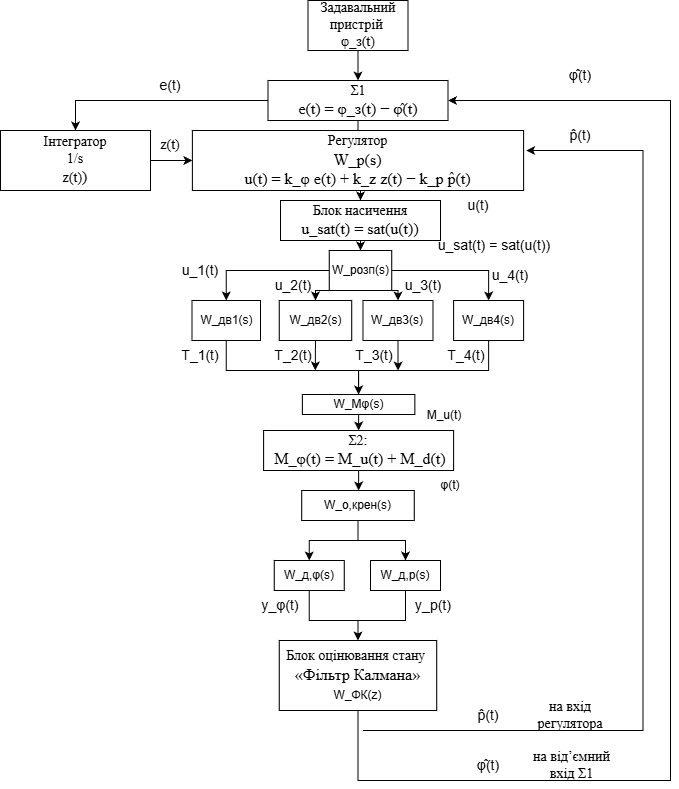

The diagram above was exported from draw.io. Its source (the exported page's mxGraphModel, read from the mxfile embedded in the PNG):
<mxGraphModel dx="1665" dy="841" grid="1" gridSize="10" guides="1" tooltips="1" connect="1" arrows="1" fold="1" page="1" pageScale="1" pageWidth="1169" pageHeight="827" math="0" shadow="0">
  <root>
    <mxCell id="0" />
    <mxCell id="1" parent="0" />
    <mxCell id="fZN_kqzpXs7BkvWWKLHE-14" edge="1" parent="1" source="fZN_kqzpXs7BkvWWKLHE-3" style="edgeStyle=orthogonalEdgeStyle;rounded=1;orthogonalLoop=1;jettySize=auto;html=1;entryX=0.5;entryY=0;entryDx=0;entryDy=0;" target="fZN_kqzpXs7BkvWWKLHE-5">
      <mxGeometry relative="1" as="geometry" />
    </mxCell>
    <mxCell id="fZN_kqzpXs7BkvWWKLHE-3" parent="1" style="rounded=0;whiteSpace=wrap;html=1;" value="&lt;font face=&quot;Times New Roman&quot; style=&quot;font-size: 14px;&quot;&gt;Задавальний пристрій&amp;nbsp;&lt;br&gt;&amp;nbsp;φ_з(t)&amp;nbsp;&lt;/font&gt;" vertex="1">
      <mxGeometry height="50" width="100" x="347.5" y="20" as="geometry" />
    </mxCell>
    <mxCell id="fZN_kqzpXs7BkvWWKLHE-15" edge="1" parent="1" source="fZN_kqzpXs7BkvWWKLHE-5" style="edgeStyle=orthogonalEdgeStyle;rounded=1;orthogonalLoop=1;jettySize=auto;html=1;" target="fZN_kqzpXs7BkvWWKLHE-6" value="">
      <mxGeometry relative="1" as="geometry" />
    </mxCell>
    <mxCell id="KlYjmBWU_bvupGT3jVue-4" edge="1" parent="1" source="fZN_kqzpXs7BkvWWKLHE-5" style="edgeStyle=orthogonalEdgeStyle;rounded=0;orthogonalLoop=1;jettySize=auto;html=1;entryX=0.5;entryY=0;entryDx=0;entryDy=0;" target="MhSowpLwVlckf9OgmY0k-8">
      <mxGeometry relative="1" as="geometry" />
    </mxCell>
    <mxCell id="fZN_kqzpXs7BkvWWKLHE-5" parent="1" style="rounded=0;whiteSpace=wrap;html=1;" value="&lt;div&gt;&lt;font face=&quot;Times New Roman&quot; style=&quot;font-size: 14px;&quot;&gt;Σ1&lt;/font&gt;&lt;/div&gt;&lt;div&gt;&lt;font face=&quot;Times New Roman&quot; style=&quot;&quot; size=&quot;3&quot;&gt;e(t) = φ_з(t) − φ̂(t)&lt;/font&gt;&lt;/div&gt;" vertex="1">
      <mxGeometry height="40" width="180" x="307.5" y="100" as="geometry" />
    </mxCell>
    <mxCell id="KlYjmBWU_bvupGT3jVue-83" edge="1" parent="1" source="fZN_kqzpXs7BkvWWKLHE-6" style="edgeStyle=orthogonalEdgeStyle;rounded=0;orthogonalLoop=1;jettySize=auto;html=1;exitX=0.5;exitY=1;exitDx=0;exitDy=0;entryX=0.5;entryY=0;entryDx=0;entryDy=0;" target="KlYjmBWU_bvupGT3jVue-77">
      <mxGeometry relative="1" as="geometry" />
    </mxCell>
    <mxCell id="fZN_kqzpXs7BkvWWKLHE-6" parent="1" style="rounded=0;whiteSpace=wrap;html=1;" value="&lt;div&gt;&lt;font face=&quot;Times New Roman&quot; style=&quot;font-size: 14px;&quot;&gt;Регулятор&lt;/font&gt;&lt;/div&gt;&lt;div&gt;&lt;font face=&quot;Times New Roman&quot; size=&quot;3&quot;&gt;W_р(s)&lt;/font&gt;&lt;/div&gt;&lt;div&gt;&lt;font face=&quot;Times New Roman&quot; style=&quot;&quot; size=&quot;3&quot;&gt;u(t) = k_φ e(t) + k_z z(t) − k_p p̂(t)&lt;/font&gt;&lt;/div&gt;" vertex="1">
      <mxGeometry height="60" width="331.25" x="231.87" y="150" as="geometry" />
    </mxCell>
    <mxCell id="KlYjmBWU_bvupGT3jVue-20" edge="1" parent="1" source="fZN_kqzpXs7BkvWWKLHE-18" style="edgeStyle=orthogonalEdgeStyle;rounded=0;orthogonalLoop=1;jettySize=auto;html=1;exitX=0.5;exitY=1;exitDx=0;exitDy=0;" target="fZN_kqzpXs7BkvWWKLHE-24">
      <mxGeometry relative="1" as="geometry">
        <Array as="points">
          <mxPoint x="266" y="390" />
          <mxPoint x="398" y="390" />
        </Array>
      </mxGeometry>
    </mxCell>
    <mxCell id="fZN_kqzpXs7BkvWWKLHE-18" parent="1" style="rounded=0;whiteSpace=wrap;html=1;" value="W_дв1(s)" vertex="1">
      <mxGeometry height="40" width="68.5" x="231.5" y="320" as="geometry" />
    </mxCell>
    <mxCell id="KlYjmBWU_bvupGT3jVue-109" edge="1" parent="1" source="fZN_kqzpXs7BkvWWKLHE-24" style="edgeStyle=orthogonalEdgeStyle;rounded=0;orthogonalLoop=1;jettySize=auto;html=1;exitX=0.5;exitY=1;exitDx=0;exitDy=0;entryX=0.5;entryY=0;entryDx=0;entryDy=0;" target="fZN_kqzpXs7BkvWWKLHE-26">
      <mxGeometry relative="1" as="geometry" />
    </mxCell>
    <mxCell id="fZN_kqzpXs7BkvWWKLHE-24" parent="1" style="rounded=0;whiteSpace=wrap;html=1;" value="W_Mφ(s)" vertex="1">
      <mxGeometry height="20" width="112.51" x="341.86" y="414" as="geometry" />
    </mxCell>
    <mxCell id="fZN_kqzpXs7BkvWWKLHE-26" parent="1" style="rounded=0;whiteSpace=wrap;html=1;" value="&lt;font style=&quot;font-size: 14px;&quot; face=&quot;Times New Roman&quot;&gt;Σ2:&lt;/font&gt;&lt;div&gt;&lt;font face=&quot;Times New Roman&quot; size=&quot;3&quot;&gt;&lt;font style=&quot;&quot;&gt;&amp;nbsp;&lt;/font&gt;M_φ(t) = M_u(t) + M_d(t)&lt;/font&gt;&lt;/div&gt;" vertex="1">
      <mxGeometry height="40" width="190" x="303.12" y="450" as="geometry" />
    </mxCell>
    <mxCell id="KlYjmBWU_bvupGT3jVue-98" edge="1" parent="1" source="fZN_kqzpXs7BkvWWKLHE-33" style="edgeStyle=orthogonalEdgeStyle;rounded=0;orthogonalLoop=1;jettySize=auto;html=1;entryX=0.5;entryY=0;entryDx=0;entryDy=0;" target="fZN_kqzpXs7BkvWWKLHE-40">
      <mxGeometry relative="1" as="geometry">
        <Array as="points">
          <mxPoint x="349" y="640" />
          <mxPoint x="397" y="640" />
        </Array>
      </mxGeometry>
    </mxCell>
    <mxCell id="fZN_kqzpXs7BkvWWKLHE-33" parent="1" style="rounded=0;whiteSpace=wrap;html=1;" value="W_д,φ(s)" vertex="1">
      <mxGeometry height="30" width="70" x="313.74" y="580" as="geometry" />
    </mxCell>
    <mxCell id="KlYjmBWU_bvupGT3jVue-97" edge="1" parent="1" source="fZN_kqzpXs7BkvWWKLHE-35" style="edgeStyle=orthogonalEdgeStyle;rounded=0;orthogonalLoop=1;jettySize=auto;html=1;entryX=0.5;entryY=0;entryDx=0;entryDy=0;" target="fZN_kqzpXs7BkvWWKLHE-40">
      <mxGeometry relative="1" as="geometry">
        <Array as="points">
          <mxPoint x="445" y="640" />
          <mxPoint x="397" y="640" />
        </Array>
      </mxGeometry>
    </mxCell>
    <mxCell id="fZN_kqzpXs7BkvWWKLHE-35" parent="1" style="rounded=0;whiteSpace=wrap;html=1;" value="W_д,p(s)" vertex="1">
      <mxGeometry height="30" width="70" x="410" y="580" as="geometry" />
    </mxCell>
    <mxCell id="fZN_kqzpXs7BkvWWKLHE-38" edge="1" parent="1" style="edgeStyle=orthogonalEdgeStyle;rounded=1;orthogonalLoop=1;jettySize=auto;html=1;exitX=0.5;exitY=1;exitDx=0;exitDy=0;">
      <mxGeometry relative="1" as="geometry">
        <mxPoint x="397.5" y="650" as="sourcePoint" />
        <mxPoint x="397.5" y="650" as="targetPoint" />
      </mxGeometry>
    </mxCell>
    <mxCell id="w4O6sAw1Dzb3-x2b4vmQ-9" edge="1" parent="1" source="fZN_kqzpXs7BkvWWKLHE-40" style="edgeStyle=orthogonalEdgeStyle;rounded=0;orthogonalLoop=1;jettySize=auto;html=1;exitX=0.5;exitY=1;exitDx=0;exitDy=0;entryX=1;entryY=0.5;entryDx=0;entryDy=0;" target="fZN_kqzpXs7BkvWWKLHE-5">
      <mxGeometry relative="1" as="geometry">
        <Array as="points">
          <mxPoint x="398" y="800" />
          <mxPoint x="710" y="800" />
          <mxPoint x="710" y="120" />
        </Array>
      </mxGeometry>
    </mxCell>
    <mxCell id="fZN_kqzpXs7BkvWWKLHE-40" parent="1" style="rounded=0;whiteSpace=wrap;html=1;" value="&lt;div&gt;&lt;font face=&quot;Times New Roman&quot; style=&quot;font-size: 14px;&quot;&gt;Блок оцінювання стану&amp;nbsp;&lt;/font&gt;&lt;/div&gt;&lt;div&gt;&lt;font face=&quot;Times New Roman&quot; size=&quot;3&quot;&gt;«Фільтр Калмана»&lt;/font&gt;&lt;/div&gt;&lt;div&gt;W_ФК(z)&lt;font face=&quot;Times New Roman&quot; size=&quot;3&quot;&gt;&lt;/font&gt;&lt;/div&gt;" vertex="1">
      <mxGeometry height="70" width="157.49" x="318.74" y="660" as="geometry" />
    </mxCell>
    <mxCell id="fZN_kqzpXs7BkvWWKLHE-53" parent="1" style="text;html=1;whiteSpace=wrap;strokeColor=none;fillColor=none;align=center;verticalAlign=middle;rounded=0;" value="&lt;span style=&quot;font-family: &amp;quot;Times New Roman&amp;quot;;&quot;&gt;&lt;font style=&quot;font-size: 14px;&quot;&gt;на від’ємний вхід Σ1&lt;/font&gt;&lt;/span&gt;" vertex="1">
      <mxGeometry height="30" width="96.88" x="563.12" y="770" as="geometry" />
    </mxCell>
    <mxCell id="fZN_kqzpXs7BkvWWKLHE-61" parent="1" style="text;html=1;whiteSpace=wrap;strokeColor=none;fillColor=none;align=center;verticalAlign=middle;rounded=0;" value="&lt;font face=&quot;Times New Roman&quot; style=&quot;font-size: 14px;&quot;&gt;на вхід регулятора&lt;/font&gt;" vertex="1">
      <mxGeometry height="30" width="60" x="580" y="720" as="geometry" />
    </mxCell>
    <mxCell id="MhSowpLwVlckf9OgmY0k-11" edge="1" parent="1" source="MhSowpLwVlckf9OgmY0k-8" style="edgeStyle=orthogonalEdgeStyle;rounded=0;orthogonalLoop=1;jettySize=auto;html=1;entryX=0;entryY=0.5;entryDx=0;entryDy=0;" target="fZN_kqzpXs7BkvWWKLHE-6">
      <mxGeometry relative="1" as="geometry" />
    </mxCell>
    <mxCell id="MhSowpLwVlckf9OgmY0k-8" parent="1" style="rounded=0;whiteSpace=wrap;html=1;" value="&lt;font face=&quot;Times New Roman&quot;&gt;&lt;span style=&quot;font-size: 14px;&quot;&gt;&lt;div style=&quot;&quot;&gt;Інтегратор&lt;/div&gt;&lt;div style=&quot;&quot;&gt;1/s&lt;/div&gt;&lt;span style=&quot;background-color: transparent;&quot;&gt;z(t)&lt;/span&gt;&lt;/span&gt;&lt;/font&gt;&lt;font face=&quot;Times New Roman&quot; size=&quot;3&quot;&gt;)&lt;br&gt;&lt;/font&gt;" vertex="1">
      <mxGeometry height="60" width="150" x="40" y="150" as="geometry" />
    </mxCell>
    <mxCell id="MhSowpLwVlckf9OgmY0k-12" parent="1" style="text;html=1;whiteSpace=wrap;strokeColor=none;fillColor=none;align=center;verticalAlign=middle;rounded=0;" value="&lt;font style=&quot;font-size: 14px;&quot; face=&quot;Times New Roman&quot;&gt;z(t)&lt;/font&gt;" vertex="1">
      <mxGeometry height="30" width="60" x="180" y="150" as="geometry" />
    </mxCell>
    <mxCell id="KlYjmBWU_bvupGT3jVue-5" parent="1" style="text;html=1;whiteSpace=wrap;strokeColor=none;fillColor=none;align=center;verticalAlign=middle;rounded=0;" value="&lt;font style=&quot;font-size: 14px;&quot;&gt;e(t)&lt;/font&gt;" vertex="1">
      <mxGeometry height="30" width="60" x="180" y="90" as="geometry" />
    </mxCell>
    <mxCell id="KlYjmBWU_bvupGT3jVue-103" edge="1" parent="1" source="KlYjmBWU_bvupGT3jVue-6" style="edgeStyle=orthogonalEdgeStyle;rounded=0;orthogonalLoop=1;jettySize=auto;html=1;exitX=0.5;exitY=1;exitDx=0;exitDy=0;">
      <mxGeometry relative="1" as="geometry">
        <mxPoint x="354.7931034482758" y="390" as="targetPoint" />
      </mxGeometry>
    </mxCell>
    <mxCell id="KlYjmBWU_bvupGT3jVue-6" parent="1" style="whiteSpace=wrap;html=1;" value="W_дв2(s)" vertex="1">
      <mxGeometry height="40" width="72.5" x="318.74" y="320" as="geometry" />
    </mxCell>
    <mxCell id="KlYjmBWU_bvupGT3jVue-102" edge="1" parent="1" source="KlYjmBWU_bvupGT3jVue-7" style="edgeStyle=orthogonalEdgeStyle;rounded=0;orthogonalLoop=1;jettySize=auto;html=1;exitX=0.5;exitY=1;exitDx=0;exitDy=0;">
      <mxGeometry relative="1" as="geometry">
        <mxPoint x="437.55172413793116" y="390" as="targetPoint" />
      </mxGeometry>
    </mxCell>
    <mxCell id="KlYjmBWU_bvupGT3jVue-7" parent="1" style="whiteSpace=wrap;html=1;" value="W_дв3(s)" vertex="1">
      <mxGeometry height="40" width="70" x="402.49" y="320" as="geometry" />
    </mxCell>
    <mxCell id="KlYjmBWU_bvupGT3jVue-101" edge="1" parent="1" source="KlYjmBWU_bvupGT3jVue-8" style="edgeStyle=orthogonalEdgeStyle;rounded=0;orthogonalLoop=1;jettySize=auto;html=1;entryX=0.5;entryY=0;entryDx=0;entryDy=0;" target="fZN_kqzpXs7BkvWWKLHE-24">
      <mxGeometry relative="1" as="geometry">
        <Array as="points">
          <mxPoint x="528" y="390" />
          <mxPoint x="398" y="390" />
        </Array>
      </mxGeometry>
    </mxCell>
    <mxCell id="KlYjmBWU_bvupGT3jVue-8" parent="1" style="whiteSpace=wrap;html=1;" value="W_дв4(s)" vertex="1">
      <mxGeometry height="40" width="70" x="493.12" y="320" as="geometry" />
    </mxCell>
    <mxCell id="KlYjmBWU_bvupGT3jVue-15" edge="1" parent="1" source="KlYjmBWU_bvupGT3jVue-13" style="edgeStyle=orthogonalEdgeStyle;rounded=0;orthogonalLoop=1;jettySize=auto;html=1;entryX=0.5;entryY=0;entryDx=0;entryDy=0;" target="fZN_kqzpXs7BkvWWKLHE-18">
      <mxGeometry relative="1" as="geometry" />
    </mxCell>
    <mxCell id="KlYjmBWU_bvupGT3jVue-16" edge="1" parent="1" source="KlYjmBWU_bvupGT3jVue-13" style="edgeStyle=orthogonalEdgeStyle;rounded=0;orthogonalLoop=1;jettySize=auto;html=1;exitX=0;exitY=1;exitDx=0;exitDy=0;entryX=0.5;entryY=0;entryDx=0;entryDy=0;" target="KlYjmBWU_bvupGT3jVue-6">
      <mxGeometry relative="1" as="geometry" />
    </mxCell>
    <mxCell id="KlYjmBWU_bvupGT3jVue-17" edge="1" parent="1" source="KlYjmBWU_bvupGT3jVue-13" style="edgeStyle=orthogonalEdgeStyle;rounded=0;orthogonalLoop=1;jettySize=auto;html=1;entryX=0.5;entryY=0;entryDx=0;entryDy=0;" target="KlYjmBWU_bvupGT3jVue-8">
      <mxGeometry relative="1" as="geometry" />
    </mxCell>
    <mxCell id="KlYjmBWU_bvupGT3jVue-18" edge="1" parent="1" source="KlYjmBWU_bvupGT3jVue-13" style="edgeStyle=orthogonalEdgeStyle;rounded=0;orthogonalLoop=1;jettySize=auto;html=1;exitX=1;exitY=1;exitDx=0;exitDy=0;entryX=0.5;entryY=0;entryDx=0;entryDy=0;" target="KlYjmBWU_bvupGT3jVue-7">
      <mxGeometry relative="1" as="geometry" />
    </mxCell>
    <mxCell id="KlYjmBWU_bvupGT3jVue-13" parent="1" style="whiteSpace=wrap;html=1;" value="W_розп(s)" vertex="1">
      <mxGeometry height="40" width="62.51" x="368.74" y="270" as="geometry" />
    </mxCell>
    <mxCell id="KlYjmBWU_bvupGT3jVue-34" edge="1" parent="1" source="fZN_kqzpXs7BkvWWKLHE-26" style="edgeStyle=orthogonalEdgeStyle;rounded=0;orthogonalLoop=1;jettySize=auto;html=1;" target="fZN_kqzpXs7BkvWWKLHE-30" value="">
      <mxGeometry relative="1" as="geometry">
        <mxPoint x="398" y="470" as="sourcePoint" />
        <mxPoint x="395" y="550" as="targetPoint" />
      </mxGeometry>
    </mxCell>
    <mxCell id="KlYjmBWU_bvupGT3jVue-95" edge="1" parent="1" source="fZN_kqzpXs7BkvWWKLHE-30" style="edgeStyle=orthogonalEdgeStyle;rounded=0;orthogonalLoop=1;jettySize=auto;html=1;exitX=0.5;exitY=1;exitDx=0;exitDy=0;" target="fZN_kqzpXs7BkvWWKLHE-35">
      <mxGeometry relative="1" as="geometry" />
    </mxCell>
    <mxCell id="KlYjmBWU_bvupGT3jVue-96" edge="1" parent="1" source="fZN_kqzpXs7BkvWWKLHE-30" style="edgeStyle=orthogonalEdgeStyle;rounded=0;orthogonalLoop=1;jettySize=auto;html=1;entryX=0.5;entryY=0;entryDx=0;entryDy=0;" target="fZN_kqzpXs7BkvWWKLHE-33">
      <mxGeometry relative="1" as="geometry" />
    </mxCell>
    <mxCell id="fZN_kqzpXs7BkvWWKLHE-30" parent="1" style="rounded=0;whiteSpace=wrap;html=1;" value="W_о,крен(s)" vertex="1">
      <mxGeometry height="30" width="112.51" x="341.23" y="510" as="geometry" />
    </mxCell>
    <mxCell id="KlYjmBWU_bvupGT3jVue-63" parent="1" style="text;html=1;whiteSpace=wrap;strokeColor=none;fillColor=none;align=center;verticalAlign=middle;rounded=0;" value="u(t)" vertex="1">
      <mxGeometry height="30" width="60" x="407.49" y="220" as="geometry" />
    </mxCell>
    <mxCell id="KlYjmBWU_bvupGT3jVue-64" parent="1" style="text;html=1;whiteSpace=wrap;strokeColor=none;fillColor=none;align=center;verticalAlign=middle;rounded=0;" value="&lt;font style=&quot;font-size: 14px;&quot;&gt;u_1(t)&lt;/font&gt;" vertex="1">
      <mxGeometry height="30" width="60" x="210" y="275" as="geometry" />
    </mxCell>
    <mxCell id="KlYjmBWU_bvupGT3jVue-65" parent="1" style="text;html=1;whiteSpace=wrap;strokeColor=none;fillColor=none;align=center;verticalAlign=middle;rounded=0;" value="&lt;font style=&quot;font-size: 14px;&quot;&gt;u_2(t)&lt;/font&gt;" vertex="1">
      <mxGeometry height="30" width="60" x="302.5" y="290" as="geometry" />
    </mxCell>
    <mxCell id="KlYjmBWU_bvupGT3jVue-66" parent="1" style="text;html=1;whiteSpace=wrap;strokeColor=none;fillColor=none;align=center;verticalAlign=middle;rounded=0;" value="&lt;font style=&quot;font-size: 14px;&quot;&gt;u_3(t)&lt;/font&gt;" vertex="1">
      <mxGeometry height="30" width="60" x="433.12" y="290" as="geometry" />
    </mxCell>
    <mxCell id="KlYjmBWU_bvupGT3jVue-67" parent="1" style="text;html=1;whiteSpace=wrap;strokeColor=none;fillColor=none;align=center;verticalAlign=middle;rounded=0;" value="&lt;font style=&quot;font-size: 14px;&quot;&gt;u_4(t)&lt;/font&gt;" vertex="1">
      <mxGeometry height="30" width="60" x="520" y="280" as="geometry" />
    </mxCell>
    <mxCell id="KlYjmBWU_bvupGT3jVue-73" parent="1" style="text;html=1;whiteSpace=wrap;strokeColor=none;fillColor=none;align=center;verticalAlign=middle;rounded=0;" value="M_u(t)" vertex="1">
      <mxGeometry height="30" width="60" x="453.74" y="420" as="geometry" />
    </mxCell>
    <mxCell id="KlYjmBWU_bvupGT3jVue-74" parent="1" style="text;html=1;whiteSpace=wrap;strokeColor=none;fillColor=none;align=center;verticalAlign=middle;rounded=0;" value="φ(t)" vertex="1">
      <mxGeometry height="30" width="60" x="460" y="490" as="geometry" />
    </mxCell>
    <mxCell id="KlYjmBWU_bvupGT3jVue-75" parent="1" style="text;html=1;whiteSpace=wrap;strokeColor=none;fillColor=none;align=center;verticalAlign=middle;rounded=0;" value="&lt;font style=&quot;font-size: 14px;&quot;&gt;y_φ(t)&lt;/font&gt;" vertex="1">
      <mxGeometry height="30" width="60" x="290" y="610" as="geometry" />
    </mxCell>
    <mxCell id="KlYjmBWU_bvupGT3jVue-76" parent="1" style="text;html=1;whiteSpace=wrap;strokeColor=none;fillColor=none;align=center;verticalAlign=middle;rounded=0;" value="&lt;font style=&quot;font-size: 14px;&quot;&gt;y_p(t)&lt;/font&gt;" vertex="1">
      <mxGeometry height="30" width="60" x="443.12" y="610" as="geometry" />
    </mxCell>
    <mxCell id="KlYjmBWU_bvupGT3jVue-90" edge="1" parent="1" source="KlYjmBWU_bvupGT3jVue-77" style="edgeStyle=orthogonalEdgeStyle;rounded=0;orthogonalLoop=1;jettySize=auto;html=1;exitX=0.5;exitY=1;exitDx=0;exitDy=0;entryX=0.5;entryY=0;entryDx=0;entryDy=0;" target="KlYjmBWU_bvupGT3jVue-13">
      <mxGeometry relative="1" as="geometry" />
    </mxCell>
    <mxCell id="KlYjmBWU_bvupGT3jVue-77" parent="1" style="whiteSpace=wrap;html=1;" value="&lt;div&gt;&lt;font style=&quot;font-size: 14px;&quot; face=&quot;Times New Roman&quot;&gt;Блок насичення&lt;/font&gt;&lt;/div&gt;&lt;div&gt;&lt;font size=&quot;3&quot; face=&quot;Times New Roman&quot;&gt;u_sat(t) = sat(u(t))&lt;/font&gt;&lt;/div&gt;" vertex="1">
      <mxGeometry height="40" width="160" x="320" y="220" as="geometry" />
    </mxCell>
    <mxCell id="KlYjmBWU_bvupGT3jVue-91" parent="1" style="text;html=1;whiteSpace=wrap;strokeColor=none;fillColor=none;align=center;verticalAlign=middle;rounded=0;" value="&lt;font style=&quot;font-size: 14px;&quot;&gt;u_sat(t) = sat(u(t))&lt;/font&gt;" vertex="1">
      <mxGeometry height="30" width="160" x="454.37" y="250" as="geometry" />
    </mxCell>
    <mxCell id="KlYjmBWU_bvupGT3jVue-104" parent="1" style="text;html=1;whiteSpace=wrap;strokeColor=none;fillColor=none;align=center;verticalAlign=middle;rounded=0;" value="&lt;font style=&quot;font-size: 14px;&quot;&gt;T_1(t)&lt;/font&gt;" vertex="1">
      <mxGeometry height="30" width="60" x="210" y="360" as="geometry" />
    </mxCell>
    <mxCell id="KlYjmBWU_bvupGT3jVue-105" parent="1" style="text;html=1;whiteSpace=wrap;strokeColor=none;fillColor=none;align=center;verticalAlign=middle;rounded=0;" value="&lt;font style=&quot;font-size: 14px;&quot;&gt;T_2(t)&lt;/font&gt;" vertex="1">
      <mxGeometry height="30" width="60" x="302.5" y="360" as="geometry" />
    </mxCell>
    <mxCell id="KlYjmBWU_bvupGT3jVue-106" parent="1" style="text;html=1;whiteSpace=wrap;strokeColor=none;fillColor=none;align=center;verticalAlign=middle;rounded=0;" value="&lt;font style=&quot;font-size: 14px;&quot;&gt;T_3(t)&lt;/font&gt;" vertex="1">
      <mxGeometry height="30" width="60" x="383.74" y="360" as="geometry" />
    </mxCell>
    <mxCell id="KlYjmBWU_bvupGT3jVue-107" parent="1" style="text;html=1;whiteSpace=wrap;strokeColor=none;fillColor=none;align=center;verticalAlign=middle;rounded=0;" value="&lt;font style=&quot;font-size: 14px;&quot;&gt;T_4(t)&lt;/font&gt;" vertex="1">
      <mxGeometry height="30" width="60" x="476.23" y="360" as="geometry" />
    </mxCell>
    <mxCell id="KlYjmBWU_bvupGT3jVue-108" parent="1" style="text;html=1;whiteSpace=wrap;strokeColor=none;fillColor=none;align=center;verticalAlign=middle;rounded=0;" value="&lt;font style=&quot;font-size: 14px;&quot;&gt;u(t)&lt;/font&gt;" vertex="1">
      <mxGeometry height="30" width="60" x="487.5" y="210" as="geometry" />
    </mxCell>
    <mxCell id="w4O6sAw1Dzb3-x2b4vmQ-3" parent="1" style="text;html=1;whiteSpace=wrap;strokeColor=none;fillColor=none;align=center;verticalAlign=middle;rounded=0;" value="&lt;font style=&quot;font-size: 14px;&quot;&gt;p̂(t)&lt;/font&gt;" vertex="1">
      <mxGeometry height="30" width="60" x="498.12" y="720" as="geometry" />
    </mxCell>
    <mxCell id="w4O6sAw1Dzb3-x2b4vmQ-4" parent="1" style="text;html=1;whiteSpace=wrap;strokeColor=none;fillColor=none;align=center;verticalAlign=middle;rounded=0;" value="&lt;font style=&quot;font-size: 14px;&quot;&gt;φ̂(t)&lt;/font&gt;" vertex="1">
      <mxGeometry height="30" width="60" x="498.12" y="770" as="geometry" />
    </mxCell>
    <mxCell id="w4O6sAw1Dzb3-x2b4vmQ-5" edge="1" parent="1" style="endArrow=classic;html=1;rounded=0;entryX=1;entryY=0.5;entryDx=0;entryDy=0;" value="">
      <mxGeometry height="50" relative="1" width="50" as="geometry">
        <Array as="points">
          <mxPoint x="682.49" y="750" />
          <mxPoint x="682.49" y="170" />
        </Array>
        <mxPoint x="402.49" y="750" as="sourcePoint" />
        <mxPoint x="565.6099999999999" y="170" as="targetPoint" />
      </mxGeometry>
    </mxCell>
    <mxCell id="w4O6sAw1Dzb3-x2b4vmQ-10" parent="1" style="text;html=1;whiteSpace=wrap;strokeColor=none;fillColor=none;align=center;verticalAlign=middle;rounded=0;" value="&lt;font style=&quot;font-size: 14px;&quot;&gt;φ̂(t)&lt;/font&gt;" vertex="1">
      <mxGeometry height="30" width="60" x="590" y="80" as="geometry" />
    </mxCell>
    <mxCell id="w4O6sAw1Dzb3-x2b4vmQ-11" parent="1" style="text;html=1;whiteSpace=wrap;strokeColor=none;fillColor=none;align=center;verticalAlign=middle;rounded=0;" value="&lt;font style=&quot;font-size: 14px;&quot;&gt;p̂(t)&lt;/font&gt;" vertex="1">
      <mxGeometry height="30" width="60" x="590" y="140" as="geometry" />
    </mxCell>
  </root>
</mxGraphModel>